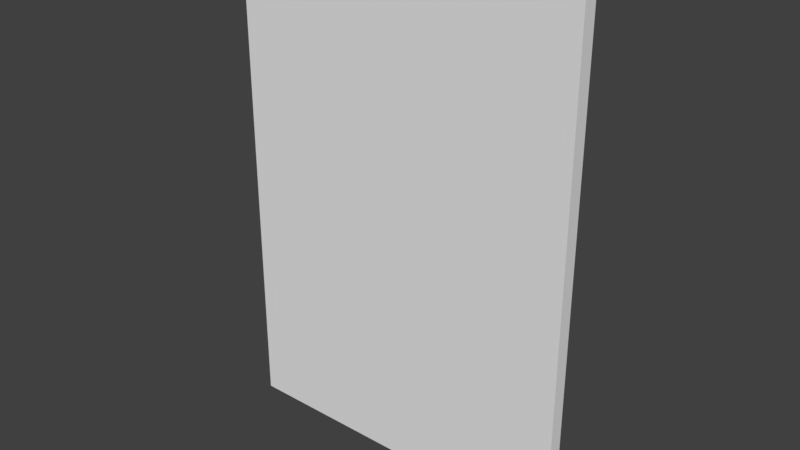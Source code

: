 # Source: Card_model.blend  (saved by Blender 2.79.0; exported with 4.5.12 LTS)
import bpy
from mathutils import Matrix  # noqa: F401  (used for matrix-valued properties, if any)

bpy.ops.wm.read_factory_settings(use_empty=True)
scene = bpy.context.scene
scene.name = 'Scene'

# ---- collections
col_collection_1 = bpy.data.collections.new('Collection 1'); scene.collection.children.link(col_collection_1)

# ---- world
world_world = bpy.data.worlds.new('World'); scene.world = world_world
world_world.color = (0.05088, 0.05088, 0.05088)
world_world.use_sun_shadow = False
world_world.sun_shadow_jitter_overblur = 0.0
world_world.cycles.sampling_method = 'MANUAL'

# ---- meshes
me_cube_001 = bpy.data.meshes.new('Cube.001')
me_cube_001.from_pydata([(-0.06906, -0.002814, 0.09826), (-0.06906, 0.002814, 0.09826), (-0.06906, -0.002814, -0.09826), (-0.06906, 0.002814, -0.09826), (0.06906, -0.002814, 0.09826), (0.06906, 0.002814, 0.09826), (0.06906, -0.002814, -0.09826), (0.06906, 0.002814, -0.09826)], [], [(0, 1, 3, 2), (2, 3, 7, 6), (6, 7, 5, 4), (4, 5, 1, 0), (2, 6, 4, 0), (7, 3, 1, 5)])
_uv = me_cube_001.uv_layers.new(name='UVMap')
_uv.uv.foreach_set('vector', [0.5, 0.01398, 0.5, 6.078e-05, 0.986, 6.078e-05, 0.986, 0.01398, 0.986, 0.01398, 0.9999, 0.01398, 0.9999, 0.3556, 0.986, 0.3556, 0.986, 0.3556, 0.986, 0.3695, 0.5, 0.3695, 0.5, 0.3556, 0.5, 0.3556, 0.4861, 0.3556, 0.4861, 0.01398, 0.5, 0.01398, 0.986, 0.01398, 0.986, 0.3556, 0.5, 0.3556, 0.5, 0.01398, 6.13e-05, 0.3556, 6.078e-05, 0.01398, 0.4861, 0.01398, 0.4861, 0.3556])
me_cube_001.use_remesh_preserve_volume = False
me_cube_001.use_remesh_preserve_attributes = False
me_cube_001.use_mirror_vertex_groups = False
me_cube_001.update()

# ---- objects
ob_cube = bpy.data.objects.new('Cube', me_cube_001)

# ---- transforms, parenting, visibility, modifiers, constraints
ob_cube.location = (0.0, 0.0, 0.0)
ob_cube.lineart.crease_threshold = 0.0

# ---- collection membership
col_collection_1.objects.link(ob_cube)

# ---- scene / render settings (as saved in the file)
scene.frame_start = 1; scene.frame_end = 250; scene.frame_set(1)
scene.render.engine = 'CYCLES'
scene.render.resolution_percentage = 50
scene.render.dither_intensity = 0.0
scene.cycles.use_denoising = False
scene.cycles.samples = 128
scene.cycles.sampling_pattern = 'TABULATED_SOBOL'
scene.cycles.use_adaptive_sampling = False
scene.cycles.use_light_tree = False
scene.cycles.blur_glossy = 0.0
scene.cycles.sample_clamp_indirect = 0.0
scene.view_settings.view_transform = 'Standard'
bpy.context.view_layer.update()

# ---- added for rendering (the .blend has no active camera and no usable light): camera, sun
cam_auto = bpy.data.cameras.new('AutoCamera')
cam_auto.lens = 50.0
cam_auto.sensor_width = 36.0
cam_auto.clip_end = 1000.0
ob_auto_camera = bpy.data.objects.new('AutoCamera', cam_auto)
scene.collection.objects.link(ob_auto_camera)
ob_auto_camera.location = (0.222302, -0.266762, 0.177841)
ob_auto_camera.rotation_euler = (1.09748, -7.21219e-08, 0.694738)
scene.camera = ob_auto_camera
light_auto_sun = bpy.data.lights.new('AutoSun', 'SUN')
light_auto_sun.energy = 3.0
light_auto_sun.angle = 0.0523599
ob_auto_sun = bpy.data.objects.new('AutoSun', light_auto_sun)
scene.collection.objects.link(ob_auto_sun)
ob_auto_sun.rotation_euler = (0.872665, 0.174533, 0.523599)
bpy.context.view_layer.update()
